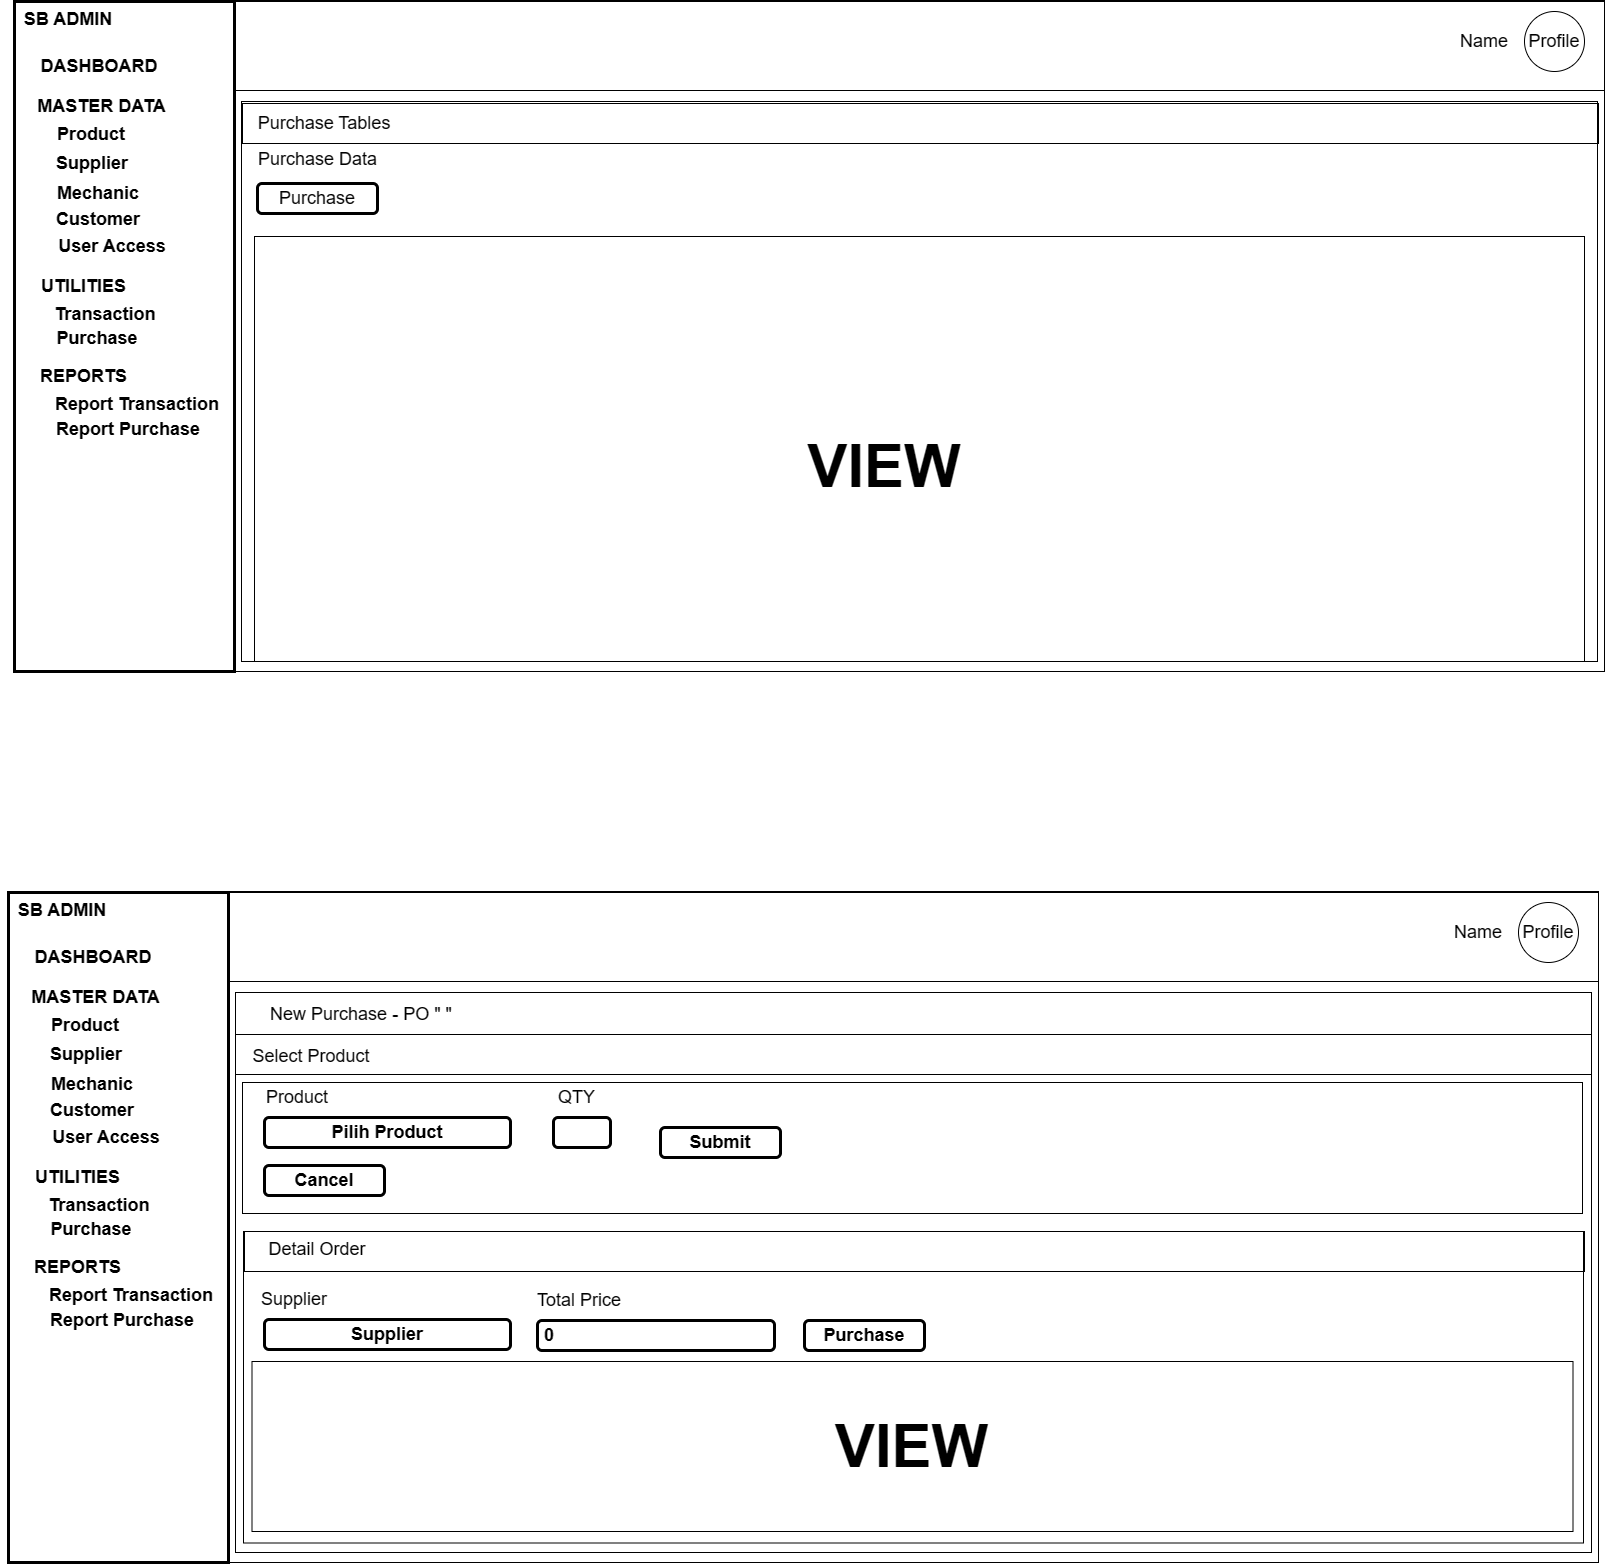

The diagram above was exported from draw.io. Its source (the exported page's mxGraphModel, read from the mxfile embedded in the PNG):
<mxGraphModel dx="1720" dy="888" grid="1" gridSize="10" guides="1" tooltips="1" connect="1" arrows="1" fold="1" page="1" pageScale="1" pageWidth="850" pageHeight="1100" math="0" shadow="0">
  <root>
    <mxCell id="UPUQJDN6rhJjyFBpB-de-0" />
    <mxCell id="UPUQJDN6rhJjyFBpB-de-1" parent="UPUQJDN6rhJjyFBpB-de-0" />
    <mxCell id="UPUQJDN6rhJjyFBpB-de-2" value="" style="rounded=0;whiteSpace=wrap;html=1;fontSize=18;" vertex="1" parent="UPUQJDN6rhJjyFBpB-de-1">
      <mxGeometry x="20" y="10" width="1590" height="670" as="geometry" />
    </mxCell>
    <mxCell id="UPUQJDN6rhJjyFBpB-de-3" value="SB ADMIN" style="text;html=1;strokeColor=none;fillColor=none;align=center;verticalAlign=middle;whiteSpace=wrap;rounded=0;fontSize=18;fontStyle=1" vertex="1" parent="UPUQJDN6rhJjyFBpB-de-1">
      <mxGeometry x="14" y="13" width="120" height="30" as="geometry" />
    </mxCell>
    <mxCell id="UPUQJDN6rhJjyFBpB-de-4" value="MASTER DATA" style="text;html=1;strokeColor=none;fillColor=none;align=center;verticalAlign=middle;whiteSpace=wrap;rounded=0;fontSize=18;fontStyle=1" vertex="1" parent="UPUQJDN6rhJjyFBpB-de-1">
      <mxGeometry x="30" y="100" width="155" height="30" as="geometry" />
    </mxCell>
    <mxCell id="UPUQJDN6rhJjyFBpB-de-5" value="DASHBOARD" style="text;html=1;strokeColor=none;fillColor=none;align=center;verticalAlign=middle;whiteSpace=wrap;rounded=0;fontSize=18;fontStyle=1" vertex="1" parent="UPUQJDN6rhJjyFBpB-de-1">
      <mxGeometry x="50" y="60" width="110" height="30" as="geometry" />
    </mxCell>
    <mxCell id="UPUQJDN6rhJjyFBpB-de-6" value="Product" style="text;html=1;strokeColor=none;fillColor=none;align=center;verticalAlign=middle;whiteSpace=wrap;rounded=0;fontSize=18;fontStyle=1" vertex="1" parent="UPUQJDN6rhJjyFBpB-de-1">
      <mxGeometry x="62" y="133" width="70" height="20" as="geometry" />
    </mxCell>
    <mxCell id="UPUQJDN6rhJjyFBpB-de-7" value="Supplier" style="text;html=1;strokeColor=none;fillColor=none;align=center;verticalAlign=middle;whiteSpace=wrap;rounded=0;fontSize=18;fontStyle=1" vertex="1" parent="UPUQJDN6rhJjyFBpB-de-1">
      <mxGeometry x="63" y="162" width="70" height="20" as="geometry" />
    </mxCell>
    <mxCell id="UPUQJDN6rhJjyFBpB-de-8" value="Mechanic" style="text;html=1;strokeColor=none;fillColor=none;align=center;verticalAlign=middle;whiteSpace=wrap;rounded=0;fontSize=18;fontStyle=1" vertex="1" parent="UPUQJDN6rhJjyFBpB-de-1">
      <mxGeometry x="69" y="192" width="70" height="20" as="geometry" />
    </mxCell>
    <mxCell id="UPUQJDN6rhJjyFBpB-de-9" value="Customer" style="text;html=1;strokeColor=none;fillColor=none;align=center;verticalAlign=middle;whiteSpace=wrap;rounded=0;fontSize=18;fontStyle=1" vertex="1" parent="UPUQJDN6rhJjyFBpB-de-1">
      <mxGeometry x="69" y="218" width="70" height="20" as="geometry" />
    </mxCell>
    <mxCell id="UPUQJDN6rhJjyFBpB-de-10" value="User Access" style="text;html=1;strokeColor=none;fillColor=none;align=center;verticalAlign=middle;whiteSpace=wrap;rounded=0;fontSize=18;fontStyle=1" vertex="1" parent="UPUQJDN6rhJjyFBpB-de-1">
      <mxGeometry x="58" y="245" width="120" height="20" as="geometry" />
    </mxCell>
    <mxCell id="UPUQJDN6rhJjyFBpB-de-11" value="UTILITIES" style="text;html=1;strokeColor=none;fillColor=none;align=center;verticalAlign=middle;whiteSpace=wrap;rounded=0;fontSize=18;fontStyle=1" vertex="1" parent="UPUQJDN6rhJjyFBpB-de-1">
      <mxGeometry x="12" y="280" width="155" height="30" as="geometry" />
    </mxCell>
    <mxCell id="UPUQJDN6rhJjyFBpB-de-12" value="Transaction" style="text;html=1;strokeColor=none;fillColor=none;align=center;verticalAlign=middle;whiteSpace=wrap;rounded=0;fontSize=18;fontStyle=1" vertex="1" parent="UPUQJDN6rhJjyFBpB-de-1">
      <mxGeometry x="76" y="313" width="70" height="20" as="geometry" />
    </mxCell>
    <mxCell id="UPUQJDN6rhJjyFBpB-de-13" value="Purchase" style="text;html=1;strokeColor=none;fillColor=none;align=center;verticalAlign=middle;whiteSpace=wrap;rounded=0;fontSize=18;fontStyle=1" vertex="1" parent="UPUQJDN6rhJjyFBpB-de-1">
      <mxGeometry x="68" y="337" width="70" height="20" as="geometry" />
    </mxCell>
    <mxCell id="UPUQJDN6rhJjyFBpB-de-14" value="REPORTS" style="text;html=1;strokeColor=none;fillColor=none;align=center;verticalAlign=middle;whiteSpace=wrap;rounded=0;fontSize=18;fontStyle=1" vertex="1" parent="UPUQJDN6rhJjyFBpB-de-1">
      <mxGeometry x="12" y="370" width="155" height="30" as="geometry" />
    </mxCell>
    <mxCell id="UPUQJDN6rhJjyFBpB-de-15" value="Report Transaction" style="text;html=1;strokeColor=none;fillColor=none;align=center;verticalAlign=middle;whiteSpace=wrap;rounded=0;fontSize=18;fontStyle=1" vertex="1" parent="UPUQJDN6rhJjyFBpB-de-1">
      <mxGeometry x="50" y="403" width="186" height="20" as="geometry" />
    </mxCell>
    <mxCell id="UPUQJDN6rhJjyFBpB-de-16" value="Report Purchase" style="text;html=1;strokeColor=none;fillColor=none;align=center;verticalAlign=middle;whiteSpace=wrap;rounded=0;fontSize=18;fontStyle=1" vertex="1" parent="UPUQJDN6rhJjyFBpB-de-1">
      <mxGeometry x="41" y="428" width="186" height="20" as="geometry" />
    </mxCell>
    <mxCell id="UPUQJDN6rhJjyFBpB-de-17" value="" style="rounded=0;whiteSpace=wrap;html=1;fontSize=18;fillColor=none;strokeWidth=3;" vertex="1" parent="UPUQJDN6rhJjyFBpB-de-1">
      <mxGeometry x="20" y="10" width="220" height="670" as="geometry" />
    </mxCell>
    <mxCell id="UPUQJDN6rhJjyFBpB-de-18" value="Profile" style="ellipse;whiteSpace=wrap;html=1;aspect=fixed;fontSize=18;fillColor=none;" vertex="1" parent="UPUQJDN6rhJjyFBpB-de-1">
      <mxGeometry x="1530" y="20" width="60" height="60" as="geometry" />
    </mxCell>
    <mxCell id="UPUQJDN6rhJjyFBpB-de-19" value="Name" style="text;html=1;strokeColor=none;fillColor=none;align=center;verticalAlign=middle;whiteSpace=wrap;rounded=0;fontSize=18;" vertex="1" parent="UPUQJDN6rhJjyFBpB-de-1">
      <mxGeometry x="1460" y="35" width="60" height="30" as="geometry" />
    </mxCell>
    <mxCell id="UPUQJDN6rhJjyFBpB-de-20" value="" style="rounded=0;whiteSpace=wrap;html=1;fontSize=18;fillColor=none;" vertex="1" parent="UPUQJDN6rhJjyFBpB-de-1">
      <mxGeometry x="240" y="9" width="1370" height="90" as="geometry" />
    </mxCell>
    <mxCell id="UPUQJDN6rhJjyFBpB-de-21" value="" style="rounded=0;whiteSpace=wrap;html=1;fontSize=18;fillColor=none;" vertex="1" parent="UPUQJDN6rhJjyFBpB-de-1">
      <mxGeometry x="247" y="110" width="1356" height="560" as="geometry" />
    </mxCell>
    <mxCell id="UPUQJDN6rhJjyFBpB-de-22" value="" style="rounded=0;whiteSpace=wrap;html=1;fontSize=18;fillColor=none;" vertex="1" parent="UPUQJDN6rhJjyFBpB-de-1">
      <mxGeometry x="248" y="112" width="1356" height="40" as="geometry" />
    </mxCell>
    <mxCell id="UPUQJDN6rhJjyFBpB-de-23" value="Purchase Tables" style="text;html=1;strokeColor=none;fillColor=none;align=center;verticalAlign=middle;whiteSpace=wrap;rounded=0;fontSize=18;" vertex="1" parent="UPUQJDN6rhJjyFBpB-de-1">
      <mxGeometry x="260" y="117" width="140" height="30" as="geometry" />
    </mxCell>
    <mxCell id="UPUQJDN6rhJjyFBpB-de-24" value="Purchase" style="rounded=1;whiteSpace=wrap;html=1;strokeWidth=3;fontSize=18;" vertex="1" parent="UPUQJDN6rhJjyFBpB-de-1">
      <mxGeometry x="263" y="192" width="120" height="30" as="geometry" />
    </mxCell>
    <mxCell id="UPUQJDN6rhJjyFBpB-de-25" value="" style="rounded=0;whiteSpace=wrap;html=1;fontSize=18;fillColor=none;" vertex="1" parent="UPUQJDN6rhJjyFBpB-de-1">
      <mxGeometry x="260" y="245" width="1330" height="425" as="geometry" />
    </mxCell>
    <mxCell id="UPUQJDN6rhJjyFBpB-de-26" value="&lt;b&gt;&lt;font style=&quot;font-size: 60px;&quot;&gt;VIEW&lt;/font&gt;&lt;/b&gt;" style="text;html=1;strokeColor=none;fillColor=none;align=center;verticalAlign=middle;whiteSpace=wrap;rounded=0;fontSize=18;" vertex="1" parent="UPUQJDN6rhJjyFBpB-de-1">
      <mxGeometry x="860" y="460" width="60" height="30" as="geometry" />
    </mxCell>
    <mxCell id="UPUQJDN6rhJjyFBpB-de-27" value="" style="rounded=0;whiteSpace=wrap;html=1;fontSize=18;" vertex="1" parent="UPUQJDN6rhJjyFBpB-de-1">
      <mxGeometry x="14" y="901" width="1590" height="670" as="geometry" />
    </mxCell>
    <mxCell id="UPUQJDN6rhJjyFBpB-de-28" value="SB ADMIN" style="text;html=1;strokeColor=none;fillColor=none;align=center;verticalAlign=middle;whiteSpace=wrap;rounded=0;fontSize=18;fontStyle=1" vertex="1" parent="UPUQJDN6rhJjyFBpB-de-1">
      <mxGeometry x="8" y="904" width="120" height="30" as="geometry" />
    </mxCell>
    <mxCell id="UPUQJDN6rhJjyFBpB-de-29" value="MASTER DATA" style="text;html=1;strokeColor=none;fillColor=none;align=center;verticalAlign=middle;whiteSpace=wrap;rounded=0;fontSize=18;fontStyle=1" vertex="1" parent="UPUQJDN6rhJjyFBpB-de-1">
      <mxGeometry x="24" y="991" width="155" height="30" as="geometry" />
    </mxCell>
    <mxCell id="UPUQJDN6rhJjyFBpB-de-30" value="DASHBOARD" style="text;html=1;strokeColor=none;fillColor=none;align=center;verticalAlign=middle;whiteSpace=wrap;rounded=0;fontSize=18;fontStyle=1" vertex="1" parent="UPUQJDN6rhJjyFBpB-de-1">
      <mxGeometry x="44" y="951" width="110" height="30" as="geometry" />
    </mxCell>
    <mxCell id="UPUQJDN6rhJjyFBpB-de-31" value="Product" style="text;html=1;strokeColor=none;fillColor=none;align=center;verticalAlign=middle;whiteSpace=wrap;rounded=0;fontSize=18;fontStyle=1" vertex="1" parent="UPUQJDN6rhJjyFBpB-de-1">
      <mxGeometry x="56" y="1024" width="70" height="20" as="geometry" />
    </mxCell>
    <mxCell id="UPUQJDN6rhJjyFBpB-de-32" value="Supplier" style="text;html=1;strokeColor=none;fillColor=none;align=center;verticalAlign=middle;whiteSpace=wrap;rounded=0;fontSize=18;fontStyle=1" vertex="1" parent="UPUQJDN6rhJjyFBpB-de-1">
      <mxGeometry x="57" y="1053" width="70" height="20" as="geometry" />
    </mxCell>
    <mxCell id="UPUQJDN6rhJjyFBpB-de-33" value="Mechanic" style="text;html=1;strokeColor=none;fillColor=none;align=center;verticalAlign=middle;whiteSpace=wrap;rounded=0;fontSize=18;fontStyle=1" vertex="1" parent="UPUQJDN6rhJjyFBpB-de-1">
      <mxGeometry x="63" y="1083" width="70" height="20" as="geometry" />
    </mxCell>
    <mxCell id="UPUQJDN6rhJjyFBpB-de-34" value="Customer" style="text;html=1;strokeColor=none;fillColor=none;align=center;verticalAlign=middle;whiteSpace=wrap;rounded=0;fontSize=18;fontStyle=1" vertex="1" parent="UPUQJDN6rhJjyFBpB-de-1">
      <mxGeometry x="63" y="1109" width="70" height="20" as="geometry" />
    </mxCell>
    <mxCell id="UPUQJDN6rhJjyFBpB-de-35" value="User Access" style="text;html=1;strokeColor=none;fillColor=none;align=center;verticalAlign=middle;whiteSpace=wrap;rounded=0;fontSize=18;fontStyle=1" vertex="1" parent="UPUQJDN6rhJjyFBpB-de-1">
      <mxGeometry x="52" y="1136" width="120" height="20" as="geometry" />
    </mxCell>
    <mxCell id="UPUQJDN6rhJjyFBpB-de-36" value="UTILITIES" style="text;html=1;strokeColor=none;fillColor=none;align=center;verticalAlign=middle;whiteSpace=wrap;rounded=0;fontSize=18;fontStyle=1" vertex="1" parent="UPUQJDN6rhJjyFBpB-de-1">
      <mxGeometry x="6" y="1171" width="155" height="30" as="geometry" />
    </mxCell>
    <mxCell id="UPUQJDN6rhJjyFBpB-de-37" value="Transaction" style="text;html=1;strokeColor=none;fillColor=none;align=center;verticalAlign=middle;whiteSpace=wrap;rounded=0;fontSize=18;fontStyle=1" vertex="1" parent="UPUQJDN6rhJjyFBpB-de-1">
      <mxGeometry x="70" y="1204" width="70" height="20" as="geometry" />
    </mxCell>
    <mxCell id="UPUQJDN6rhJjyFBpB-de-38" value="Purchase" style="text;html=1;strokeColor=none;fillColor=none;align=center;verticalAlign=middle;whiteSpace=wrap;rounded=0;fontSize=18;fontStyle=1" vertex="1" parent="UPUQJDN6rhJjyFBpB-de-1">
      <mxGeometry x="62" y="1228" width="70" height="20" as="geometry" />
    </mxCell>
    <mxCell id="UPUQJDN6rhJjyFBpB-de-39" value="REPORTS" style="text;html=1;strokeColor=none;fillColor=none;align=center;verticalAlign=middle;whiteSpace=wrap;rounded=0;fontSize=18;fontStyle=1" vertex="1" parent="UPUQJDN6rhJjyFBpB-de-1">
      <mxGeometry x="6" y="1261" width="155" height="30" as="geometry" />
    </mxCell>
    <mxCell id="UPUQJDN6rhJjyFBpB-de-40" value="Report Transaction" style="text;html=1;strokeColor=none;fillColor=none;align=center;verticalAlign=middle;whiteSpace=wrap;rounded=0;fontSize=18;fontStyle=1" vertex="1" parent="UPUQJDN6rhJjyFBpB-de-1">
      <mxGeometry x="44" y="1294" width="186" height="20" as="geometry" />
    </mxCell>
    <mxCell id="UPUQJDN6rhJjyFBpB-de-41" value="Report Purchase" style="text;html=1;strokeColor=none;fillColor=none;align=center;verticalAlign=middle;whiteSpace=wrap;rounded=0;fontSize=18;fontStyle=1" vertex="1" parent="UPUQJDN6rhJjyFBpB-de-1">
      <mxGeometry x="35" y="1319" width="186" height="20" as="geometry" />
    </mxCell>
    <mxCell id="UPUQJDN6rhJjyFBpB-de-42" value="" style="rounded=0;whiteSpace=wrap;html=1;fontSize=18;fillColor=none;strokeWidth=3;" vertex="1" parent="UPUQJDN6rhJjyFBpB-de-1">
      <mxGeometry x="14" y="901" width="220" height="670" as="geometry" />
    </mxCell>
    <mxCell id="UPUQJDN6rhJjyFBpB-de-43" value="Profile" style="ellipse;whiteSpace=wrap;html=1;aspect=fixed;fontSize=18;fillColor=none;" vertex="1" parent="UPUQJDN6rhJjyFBpB-de-1">
      <mxGeometry x="1524" y="911" width="60" height="60" as="geometry" />
    </mxCell>
    <mxCell id="UPUQJDN6rhJjyFBpB-de-44" value="Name" style="text;html=1;strokeColor=none;fillColor=none;align=center;verticalAlign=middle;whiteSpace=wrap;rounded=0;fontSize=18;" vertex="1" parent="UPUQJDN6rhJjyFBpB-de-1">
      <mxGeometry x="1454" y="926" width="60" height="30" as="geometry" />
    </mxCell>
    <mxCell id="UPUQJDN6rhJjyFBpB-de-45" value="" style="rounded=0;whiteSpace=wrap;html=1;fontSize=18;fillColor=none;" vertex="1" parent="UPUQJDN6rhJjyFBpB-de-1">
      <mxGeometry x="234" y="900" width="1370" height="90" as="geometry" />
    </mxCell>
    <mxCell id="UPUQJDN6rhJjyFBpB-de-46" value="" style="rounded=0;whiteSpace=wrap;html=1;fontSize=18;fillColor=none;" vertex="1" parent="UPUQJDN6rhJjyFBpB-de-1">
      <mxGeometry x="241" y="1001" width="1356" height="560" as="geometry" />
    </mxCell>
    <mxCell id="UPUQJDN6rhJjyFBpB-de-47" value="" style="rounded=0;whiteSpace=wrap;html=1;fontSize=18;fillColor=none;" vertex="1" parent="UPUQJDN6rhJjyFBpB-de-1">
      <mxGeometry x="241" y="1043" width="1356" height="40" as="geometry" />
    </mxCell>
    <mxCell id="UPUQJDN6rhJjyFBpB-de-48" value="New Purchase - PO &quot; &quot;" style="text;html=1;strokeColor=none;fillColor=none;align=center;verticalAlign=middle;whiteSpace=wrap;rounded=0;fontSize=18;" vertex="1" parent="UPUQJDN6rhJjyFBpB-de-1">
      <mxGeometry x="254" y="1008" width="226" height="30" as="geometry" />
    </mxCell>
    <mxCell id="UPUQJDN6rhJjyFBpB-de-49" value="Select Product" style="text;html=1;strokeColor=none;fillColor=none;align=center;verticalAlign=middle;whiteSpace=wrap;rounded=0;fontSize=18;" vertex="1" parent="UPUQJDN6rhJjyFBpB-de-1">
      <mxGeometry x="254" y="1050" width="126" height="30" as="geometry" />
    </mxCell>
    <mxCell id="UPUQJDN6rhJjyFBpB-de-50" value="Product" style="text;html=1;strokeColor=none;fillColor=none;align=center;verticalAlign=middle;whiteSpace=wrap;rounded=0;fontSize=18;" vertex="1" parent="UPUQJDN6rhJjyFBpB-de-1">
      <mxGeometry x="270" y="1091" width="66" height="30" as="geometry" />
    </mxCell>
    <mxCell id="UPUQJDN6rhJjyFBpB-de-51" value="Pilih Product" style="rounded=1;whiteSpace=wrap;html=1;strokeWidth=3;fontSize=18;fontStyle=1" vertex="1" parent="UPUQJDN6rhJjyFBpB-de-1">
      <mxGeometry x="270" y="1126" width="246" height="30" as="geometry" />
    </mxCell>
    <mxCell id="UPUQJDN6rhJjyFBpB-de-52" value="Cancel" style="rounded=1;whiteSpace=wrap;html=1;strokeWidth=3;fontSize=18;fontStyle=1" vertex="1" parent="UPUQJDN6rhJjyFBpB-de-1">
      <mxGeometry x="270" y="1174" width="120" height="30" as="geometry" />
    </mxCell>
    <mxCell id="UPUQJDN6rhJjyFBpB-de-53" value="Purchase Data" style="text;html=1;strokeColor=none;fillColor=none;align=center;verticalAlign=middle;whiteSpace=wrap;rounded=0;fontSize=18;" vertex="1" parent="UPUQJDN6rhJjyFBpB-de-1">
      <mxGeometry x="260" y="153" width="127" height="30" as="geometry" />
    </mxCell>
    <mxCell id="UPUQJDN6rhJjyFBpB-de-54" value="QTY" style="text;html=1;strokeColor=none;fillColor=none;align=center;verticalAlign=middle;whiteSpace=wrap;rounded=0;fontSize=18;" vertex="1" parent="UPUQJDN6rhJjyFBpB-de-1">
      <mxGeometry x="559" y="1091" width="47" height="30" as="geometry" />
    </mxCell>
    <mxCell id="UPUQJDN6rhJjyFBpB-de-55" value="" style="rounded=1;whiteSpace=wrap;html=1;strokeWidth=3;fontSize=18;fontStyle=1" vertex="1" parent="UPUQJDN6rhJjyFBpB-de-1">
      <mxGeometry x="559" y="1126" width="57" height="30" as="geometry" />
    </mxCell>
    <mxCell id="UPUQJDN6rhJjyFBpB-de-56" value="Submit" style="rounded=1;whiteSpace=wrap;html=1;strokeWidth=3;fontSize=18;fontStyle=1" vertex="1" parent="UPUQJDN6rhJjyFBpB-de-1">
      <mxGeometry x="666" y="1136" width="120" height="30" as="geometry" />
    </mxCell>
    <mxCell id="UPUQJDN6rhJjyFBpB-de-57" value="" style="rounded=0;whiteSpace=wrap;html=1;fontSize=18;fillColor=none;" vertex="1" parent="UPUQJDN6rhJjyFBpB-de-1">
      <mxGeometry x="248" y="1091" width="1340" height="131" as="geometry" />
    </mxCell>
    <mxCell id="UPUQJDN6rhJjyFBpB-de-58" value="Supplier" style="text;html=1;strokeColor=none;fillColor=none;align=center;verticalAlign=middle;whiteSpace=wrap;rounded=0;fontSize=18;" vertex="1" parent="UPUQJDN6rhJjyFBpB-de-1">
      <mxGeometry x="270" y="1293" width="60" height="30" as="geometry" />
    </mxCell>
    <mxCell id="UPUQJDN6rhJjyFBpB-de-59" value="Supplier" style="rounded=1;whiteSpace=wrap;html=1;strokeWidth=3;fontSize=18;fontStyle=1" vertex="1" parent="UPUQJDN6rhJjyFBpB-de-1">
      <mxGeometry x="270" y="1328" width="246" height="30" as="geometry" />
    </mxCell>
    <mxCell id="UPUQJDN6rhJjyFBpB-de-60" value="Total Price" style="text;html=1;strokeColor=none;fillColor=none;align=center;verticalAlign=middle;whiteSpace=wrap;rounded=0;fontSize=18;" vertex="1" parent="UPUQJDN6rhJjyFBpB-de-1">
      <mxGeometry x="540" y="1294" width="90" height="30" as="geometry" />
    </mxCell>
    <mxCell id="UPUQJDN6rhJjyFBpB-de-61" value="&amp;nbsp;0" style="rounded=1;whiteSpace=wrap;html=1;strokeWidth=3;fontSize=18;fontStyle=1;align=left;" vertex="1" parent="UPUQJDN6rhJjyFBpB-de-1">
      <mxGeometry x="543" y="1329" width="237" height="30" as="geometry" />
    </mxCell>
    <mxCell id="UPUQJDN6rhJjyFBpB-de-62" value="Purchase" style="rounded=1;whiteSpace=wrap;html=1;strokeWidth=3;fontSize=18;fontStyle=1" vertex="1" parent="UPUQJDN6rhJjyFBpB-de-1">
      <mxGeometry x="810" y="1329" width="120" height="30" as="geometry" />
    </mxCell>
    <mxCell id="UPUQJDN6rhJjyFBpB-de-63" value="" style="rounded=0;whiteSpace=wrap;html=1;fontSize=18;fillColor=none;" vertex="1" parent="UPUQJDN6rhJjyFBpB-de-1">
      <mxGeometry x="249" y="1240" width="1340" height="311.5" as="geometry" />
    </mxCell>
    <mxCell id="UPUQJDN6rhJjyFBpB-de-66" value="" style="rounded=0;whiteSpace=wrap;html=1;fontSize=18;fillColor=none;" vertex="1" parent="UPUQJDN6rhJjyFBpB-de-1">
      <mxGeometry x="250" y="1240" width="1340" height="40" as="geometry" />
    </mxCell>
    <mxCell id="UPUQJDN6rhJjyFBpB-de-67" value="Detail Order" style="text;html=1;strokeColor=none;fillColor=none;align=center;verticalAlign=middle;whiteSpace=wrap;rounded=0;fontSize=18;" vertex="1" parent="UPUQJDN6rhJjyFBpB-de-1">
      <mxGeometry x="260" y="1243" width="126" height="30" as="geometry" />
    </mxCell>
    <mxCell id="UPUQJDN6rhJjyFBpB-de-68" value="&lt;b&gt;&lt;font style=&quot;font-size: 60px;&quot;&gt;VIEW&lt;/font&gt;&lt;/b&gt;" style="rounded=0;whiteSpace=wrap;html=1;fontSize=18;fillColor=none;" vertex="1" parent="UPUQJDN6rhJjyFBpB-de-1">
      <mxGeometry x="257.5" y="1370" width="1321" height="170" as="geometry" />
    </mxCell>
  </root>
</mxGraphModel>